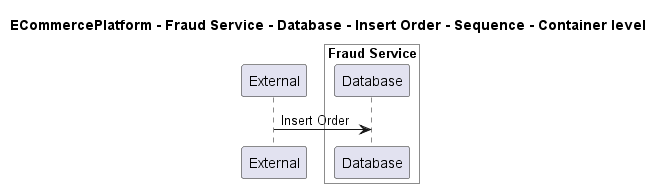

The diagram above was rendered by PlantUML. Its source (embedded in the PNG):
@startuml

title ECommercePlatform - Fraud Service - Database - Insert Order - Sequence - Container level

participant "External" as C4InterFlow.SoftwareSystems.ExternalSystem

box "Fraud Service" #White
    participant "Database" as ECommercePlatform.SoftwareSystems.FraudService.Containers.Database
end box


C4InterFlow.SoftwareSystems.ExternalSystem -> ECommercePlatform.SoftwareSystems.FraudService.Containers.Database : Insert Order


@enduml